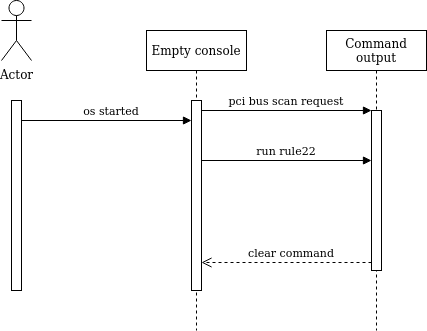

The diagram above was exported from draw.io. Its source (the exported page's mxGraphModel, read from the mxfile embedded in the PNG):
<mxGraphModel dx="1162" dy="714" grid="1" gridSize="10" guides="1" tooltips="1" connect="1" arrows="1" fold="1" page="1" pageScale="1" pageWidth="850" pageHeight="1100" math="0" shadow="0">
  <root>
    <mxCell id="0" />
    <mxCell id="1" parent="0" />
    <mxCell id="3nuBFxr9cyL0pnOWT2aG-1" value="Empty console" style="shape=umlLifeline;perimeter=lifelinePerimeter;container=1;collapsible=0;recursiveResize=0;rounded=0;shadow=0;strokeWidth=1;" parent="1" vertex="1">
      <mxGeometry x="345" y="170" width="100" height="300" as="geometry" />
    </mxCell>
    <mxCell id="3nuBFxr9cyL0pnOWT2aG-2" value="" style="points=[];perimeter=orthogonalPerimeter;rounded=0;shadow=0;strokeWidth=1;" parent="3nuBFxr9cyL0pnOWT2aG-1" vertex="1">
      <mxGeometry x="45" y="70" width="10" height="190" as="geometry" />
    </mxCell>
    <mxCell id="3nuBFxr9cyL0pnOWT2aG-5" value="Command&#10;output" style="shape=umlLifeline;perimeter=lifelinePerimeter;container=1;collapsible=0;recursiveResize=0;rounded=0;shadow=0;strokeWidth=1;" parent="1" vertex="1">
      <mxGeometry x="525" y="170" width="100" height="300" as="geometry" />
    </mxCell>
    <mxCell id="3nuBFxr9cyL0pnOWT2aG-6" value="" style="points=[];perimeter=orthogonalPerimeter;rounded=0;shadow=0;strokeWidth=1;" parent="3nuBFxr9cyL0pnOWT2aG-5" vertex="1">
      <mxGeometry x="45" y="80" width="10" height="160" as="geometry" />
    </mxCell>
    <mxCell id="3nuBFxr9cyL0pnOWT2aG-7" value="clear command" style="verticalAlign=bottom;endArrow=open;dashed=1;endSize=8;exitX=0;exitY=0.95;shadow=0;strokeWidth=1;" parent="1" source="3nuBFxr9cyL0pnOWT2aG-6" target="3nuBFxr9cyL0pnOWT2aG-2" edge="1">
      <mxGeometry x="-0.0588" relative="1" as="geometry">
        <mxPoint x="500" y="326" as="targetPoint" />
        <Array as="points">
          <mxPoint x="490" y="402" />
        </Array>
        <mxPoint as="offset" />
      </mxGeometry>
    </mxCell>
    <mxCell id="3nuBFxr9cyL0pnOWT2aG-8" value="pci bus scan request" style="verticalAlign=bottom;endArrow=block;entryX=0;entryY=0;shadow=0;strokeWidth=1;" parent="1" source="3nuBFxr9cyL0pnOWT2aG-2" target="3nuBFxr9cyL0pnOWT2aG-6" edge="1">
      <mxGeometry relative="1" as="geometry">
        <mxPoint x="500" y="250" as="sourcePoint" />
      </mxGeometry>
    </mxCell>
    <mxCell id="qzRFXDGxwsW9gmEs34bR-1" value="Actor" style="shape=umlActor;verticalLabelPosition=bottom;verticalAlign=top;html=1;" vertex="1" parent="1">
      <mxGeometry x="200" y="140" width="30" height="60" as="geometry" />
    </mxCell>
    <mxCell id="qzRFXDGxwsW9gmEs34bR-2" value="" style="points=[];perimeter=orthogonalPerimeter;rounded=0;shadow=0;strokeWidth=1;" vertex="1" parent="1">
      <mxGeometry x="210" y="240" width="10" height="190" as="geometry" />
    </mxCell>
    <mxCell id="qzRFXDGxwsW9gmEs34bR-3" value="os started" style="verticalAlign=bottom;endArrow=block;entryX=0;entryY=0;shadow=0;strokeWidth=1;" edge="1" parent="1">
      <mxGeometry x="0.0588" relative="1" as="geometry">
        <mxPoint x="220" y="260.0000000000001" as="sourcePoint" />
        <mxPoint x="390" y="260.0000000000001" as="targetPoint" />
        <mxPoint as="offset" />
      </mxGeometry>
    </mxCell>
    <mxCell id="qzRFXDGxwsW9gmEs34bR-6" value="run rule22" style="verticalAlign=bottom;endArrow=block;entryX=0;entryY=0;shadow=0;strokeWidth=1;" edge="1" parent="1">
      <mxGeometry relative="1" as="geometry">
        <mxPoint x="400" y="300.0000000000001" as="sourcePoint" />
        <mxPoint x="570" y="300.0000000000001" as="targetPoint" />
      </mxGeometry>
    </mxCell>
  </root>
</mxGraphModel>